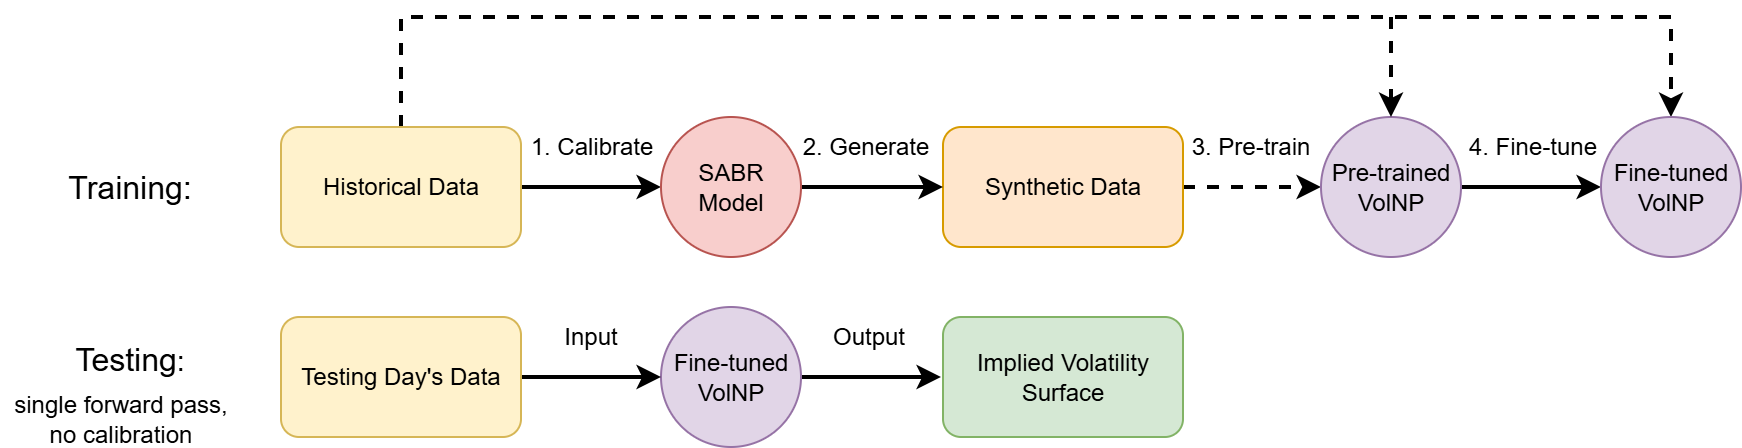

The diagram above was exported from draw.io. Its source (the exported page's mxGraphModel, read from the mxfile embedded in the PNG):
<mxGraphModel dx="2245" dy="778" grid="1" gridSize="10" guides="1" tooltips="1" connect="1" arrows="1" fold="1" page="1" pageScale="1" pageWidth="827" pageHeight="1169" math="0" shadow="0">
  <root>
    <mxCell id="0" />
    <mxCell id="1" parent="0" />
    <mxCell id="DNM7KCyzfQ5ZQ2yn0U95-11" style="edgeStyle=orthogonalEdgeStyle;rounded=0;orthogonalLoop=1;jettySize=auto;html=1;exitX=1;exitY=0.5;exitDx=0;exitDy=0;entryX=0;entryY=0.5;entryDx=0;entryDy=0;strokeWidth=2;" parent="1" source="DNM7KCyzfQ5ZQ2yn0U95-1" target="DNM7KCyzfQ5ZQ2yn0U95-3" edge="1">
      <mxGeometry relative="1" as="geometry" />
    </mxCell>
    <mxCell id="24AgHabZnyuK2yt0Wg6y-3" style="edgeStyle=orthogonalEdgeStyle;rounded=0;orthogonalLoop=1;jettySize=auto;html=1;exitX=0.5;exitY=0;exitDx=0;exitDy=0;entryX=0.5;entryY=0;entryDx=0;entryDy=0;dashed=1;strokeWidth=2;" parent="1" source="DNM7KCyzfQ5ZQ2yn0U95-1" target="DNM7KCyzfQ5ZQ2yn0U95-27" edge="1">
      <mxGeometry relative="1" as="geometry">
        <Array as="points">
          <mxPoint x="150" y="200" />
          <mxPoint x="785" y="200" />
        </Array>
      </mxGeometry>
    </mxCell>
    <mxCell id="DNM7KCyzfQ5ZQ2yn0U95-1" value="Historical Data" style="rounded=1;whiteSpace=wrap;html=1;fillColor=#fff2cc;strokeColor=#d6b656;" parent="1" vertex="1">
      <mxGeometry x="90" y="255" width="120" height="60" as="geometry" />
    </mxCell>
    <mxCell id="DNM7KCyzfQ5ZQ2yn0U95-18" style="edgeStyle=orthogonalEdgeStyle;rounded=0;orthogonalLoop=1;jettySize=auto;html=1;exitX=1;exitY=0.5;exitDx=0;exitDy=0;entryX=0;entryY=0.5;entryDx=0;entryDy=0;dashed=1;strokeWidth=2;" parent="1" source="DNM7KCyzfQ5ZQ2yn0U95-2" target="DNM7KCyzfQ5ZQ2yn0U95-17" edge="1">
      <mxGeometry relative="1" as="geometry" />
    </mxCell>
    <mxCell id="DNM7KCyzfQ5ZQ2yn0U95-2" value="S&lt;span style=&quot;background-color: transparent; color: light-dark(rgb(0, 0, 0), rgb(255, 255, 255));&quot;&gt;ynthetic&amp;nbsp;Data&lt;/span&gt;" style="rounded=1;whiteSpace=wrap;html=1;fillColor=#ffe6cc;strokeColor=#d79b00;" parent="1" vertex="1">
      <mxGeometry x="421" y="255" width="120" height="60" as="geometry" />
    </mxCell>
    <mxCell id="DNM7KCyzfQ5ZQ2yn0U95-12" style="edgeStyle=orthogonalEdgeStyle;rounded=0;orthogonalLoop=1;jettySize=auto;html=1;exitX=1;exitY=0.5;exitDx=0;exitDy=0;entryX=0;entryY=0.5;entryDx=0;entryDy=0;strokeWidth=2;" parent="1" source="DNM7KCyzfQ5ZQ2yn0U95-3" target="DNM7KCyzfQ5ZQ2yn0U95-2" edge="1">
      <mxGeometry relative="1" as="geometry" />
    </mxCell>
    <mxCell id="DNM7KCyzfQ5ZQ2yn0U95-3" value="SABR Model" style="ellipse;whiteSpace=wrap;html=1;aspect=fixed;fillColor=#f8cecc;strokeColor=#b85450;" parent="1" vertex="1">
      <mxGeometry x="280" y="250" width="70" height="70" as="geometry" />
    </mxCell>
    <mxCell id="DNM7KCyzfQ5ZQ2yn0U95-7" value="1. Calibrate" style="text;html=1;align=center;verticalAlign=middle;resizable=0;points=[];autosize=1;strokeColor=none;fillColor=none;" parent="1" vertex="1">
      <mxGeometry x="205" y="250" width="80" height="30" as="geometry" />
    </mxCell>
    <mxCell id="DNM7KCyzfQ5ZQ2yn0U95-8" value="2. Generate" style="text;html=1;align=center;verticalAlign=middle;resizable=0;points=[];autosize=1;strokeColor=none;fillColor=none;" parent="1" vertex="1">
      <mxGeometry x="337" y="250" width="90" height="30" as="geometry" />
    </mxCell>
    <mxCell id="24AgHabZnyuK2yt0Wg6y-1" style="edgeStyle=orthogonalEdgeStyle;rounded=0;orthogonalLoop=1;jettySize=auto;html=1;exitX=1;exitY=0.5;exitDx=0;exitDy=0;entryX=0;entryY=0.5;entryDx=0;entryDy=0;strokeWidth=2;" parent="1" source="DNM7KCyzfQ5ZQ2yn0U95-17" target="DNM7KCyzfQ5ZQ2yn0U95-27" edge="1">
      <mxGeometry relative="1" as="geometry" />
    </mxCell>
    <mxCell id="DNM7KCyzfQ5ZQ2yn0U95-17" value="Pre-trained VolNP" style="ellipse;whiteSpace=wrap;html=1;aspect=fixed;fillColor=#e1d5e7;strokeColor=#9673a6;" parent="1" vertex="1">
      <mxGeometry x="610" y="250" width="70" height="70" as="geometry" />
    </mxCell>
    <mxCell id="DNM7KCyzfQ5ZQ2yn0U95-19" value="3. Pre-train" style="text;html=1;align=center;verticalAlign=middle;whiteSpace=wrap;rounded=0;" parent="1" vertex="1">
      <mxGeometry x="530" y="250" width="90" height="30" as="geometry" />
    </mxCell>
    <mxCell id="DNM7KCyzfQ5ZQ2yn0U95-22" value="4. Fine-tune" style="text;html=1;align=center;verticalAlign=middle;whiteSpace=wrap;rounded=0;" parent="1" vertex="1">
      <mxGeometry x="656" y="250" width="120" height="30" as="geometry" />
    </mxCell>
    <mxCell id="DNM7KCyzfQ5ZQ2yn0U95-27" value="Fine-tuned VolNP" style="ellipse;whiteSpace=wrap;html=1;aspect=fixed;fillColor=#e1d5e7;strokeColor=#9673a6;" parent="1" vertex="1">
      <mxGeometry x="750" y="250" width="70" height="70" as="geometry" />
    </mxCell>
    <mxCell id="24AgHabZnyuK2yt0Wg6y-7" style="edgeStyle=orthogonalEdgeStyle;rounded=0;orthogonalLoop=1;jettySize=auto;html=1;exitX=1;exitY=0.5;exitDx=0;exitDy=0;strokeWidth=2;" parent="1" source="24AgHabZnyuK2yt0Wg6y-4" edge="1">
      <mxGeometry relative="1" as="geometry">
        <mxPoint x="420" y="380" as="targetPoint" />
      </mxGeometry>
    </mxCell>
    <mxCell id="24AgHabZnyuK2yt0Wg6y-4" value="Fine-tuned VolNP" style="ellipse;whiteSpace=wrap;html=1;aspect=fixed;fillColor=#e1d5e7;strokeColor=#9673a6;" parent="1" vertex="1">
      <mxGeometry x="280" y="345" width="70" height="70" as="geometry" />
    </mxCell>
    <mxCell id="24AgHabZnyuK2yt0Wg6y-6" style="edgeStyle=orthogonalEdgeStyle;rounded=0;orthogonalLoop=1;jettySize=auto;html=1;exitX=1;exitY=0.5;exitDx=0;exitDy=0;entryX=0;entryY=0.5;entryDx=0;entryDy=0;strokeWidth=2;" parent="1" source="24AgHabZnyuK2yt0Wg6y-5" target="24AgHabZnyuK2yt0Wg6y-4" edge="1">
      <mxGeometry relative="1" as="geometry" />
    </mxCell>
    <mxCell id="24AgHabZnyuK2yt0Wg6y-5" value="Testing Day's Data" style="rounded=1;whiteSpace=wrap;html=1;fillColor=#fff2cc;strokeColor=#d6b656;" parent="1" vertex="1">
      <mxGeometry x="90" y="350" width="120" height="60" as="geometry" />
    </mxCell>
    <mxCell id="24AgHabZnyuK2yt0Wg6y-10" value="Implied Volatility Surface" style="rounded=1;whiteSpace=wrap;html=1;fillColor=#d5e8d4;strokeColor=#82b366;" parent="1" vertex="1">
      <mxGeometry x="421" y="350" width="120" height="60" as="geometry" />
    </mxCell>
    <mxCell id="24AgHabZnyuK2yt0Wg6y-11" value="&lt;font style=&quot;font-size: 16px;&quot;&gt;Training:&lt;/font&gt;" style="text;html=1;align=center;verticalAlign=middle;resizable=0;points=[];autosize=1;strokeColor=none;fillColor=none;" parent="1" vertex="1">
      <mxGeometry x="-31" y="270" width="90" height="30" as="geometry" />
    </mxCell>
    <mxCell id="24AgHabZnyuK2yt0Wg6y-12" value="&lt;font style=&quot;font-size: 16px;&quot;&gt;Testing&lt;/font&gt;&lt;font style=&quot;font-size: 14px;&quot;&gt;:&lt;/font&gt;" style="text;html=1;align=center;verticalAlign=middle;resizable=0;points=[];autosize=1;strokeColor=none;fillColor=none;" parent="1" vertex="1">
      <mxGeometry x="-26" y="356" width="80" height="30" as="geometry" />
    </mxCell>
    <mxCell id="24AgHabZnyuK2yt0Wg6y-13" value="Input" style="text;html=1;align=center;verticalAlign=middle;whiteSpace=wrap;rounded=0;" parent="1" vertex="1">
      <mxGeometry x="215" y="345" width="60" height="30" as="geometry" />
    </mxCell>
    <mxCell id="24AgHabZnyuK2yt0Wg6y-14" value="Output" style="text;html=1;align=center;verticalAlign=middle;whiteSpace=wrap;rounded=0;" parent="1" vertex="1">
      <mxGeometry x="353.5" y="345" width="60" height="30" as="geometry" />
    </mxCell>
    <mxCell id="zXtKCqJ3LoD4T9Ex9PdD-1" value="single forward pass, no calibration" style="text;html=1;align=center;verticalAlign=middle;whiteSpace=wrap;rounded=0;" vertex="1" parent="1">
      <mxGeometry x="-50" y="391" width="120" height="20" as="geometry" />
    </mxCell>
    <mxCell id="zXtKCqJ3LoD4T9Ex9PdD-4" value="" style="endArrow=classic;html=1;rounded=0;strokeWidth=2;dashed=1;" edge="1" parent="1" target="DNM7KCyzfQ5ZQ2yn0U95-17">
      <mxGeometry width="50" height="50" relative="1" as="geometry">
        <mxPoint x="645" y="200" as="sourcePoint" />
        <mxPoint x="630" y="370" as="targetPoint" />
      </mxGeometry>
    </mxCell>
  </root>
</mxGraphModel>